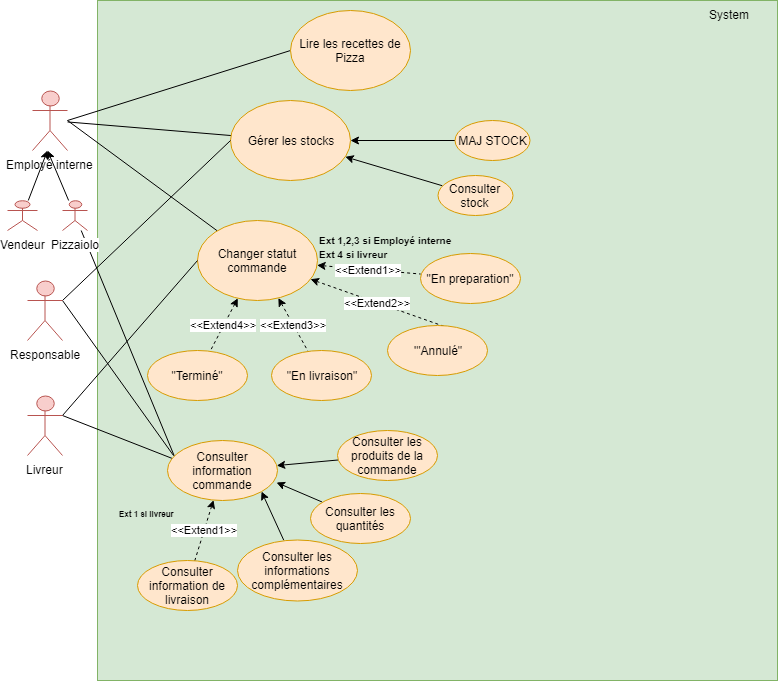

The diagram above was exported from draw.io. Its source (the exported page's mxGraphModel, read from the mxfile embedded in the PNG):
<mxGraphModel dx="1394" dy="715" grid="1" gridSize="10" guides="1" tooltips="1" connect="1" arrows="1" fold="1" page="1" pageScale="1" pageWidth="827" pageHeight="1169" math="0" shadow="0">
  <root>
    <mxCell id="oQGOSZ125ATuZfbLU_FB-0" />
    <mxCell id="oQGOSZ125ATuZfbLU_FB-1" parent="oQGOSZ125ATuZfbLU_FB-0" />
    <mxCell id="oQGOSZ125ATuZfbLU_FB-4" value="" style="whiteSpace=wrap;html=1;aspect=fixed;fillColor=#d5e8d4;strokeColor=#82b366;" parent="oQGOSZ125ATuZfbLU_FB-1" vertex="1">
      <mxGeometry x="100" y="20" width="680" height="680" as="geometry" />
    </mxCell>
    <mxCell id="oQGOSZ125ATuZfbLU_FB-16" style="edgeStyle=none;rounded=0;orthogonalLoop=1;jettySize=auto;html=1;entryX=0;entryY=0.5;entryDx=0;entryDy=0;endArrow=none;endFill=0;" parent="oQGOSZ125ATuZfbLU_FB-1" target="oQGOSZ125ATuZfbLU_FB-7" edge="1">
      <mxGeometry relative="1" as="geometry">
        <mxPoint x="70" y="140" as="sourcePoint" />
      </mxGeometry>
    </mxCell>
    <mxCell id="oQGOSZ125ATuZfbLU_FB-17" style="edgeStyle=none;rounded=0;orthogonalLoop=1;jettySize=auto;html=1;endArrow=none;endFill=0;" parent="oQGOSZ125ATuZfbLU_FB-1" source="oQGOSZ125ATuZfbLU_FB-2" target="oQGOSZ125ATuZfbLU_FB-6" edge="1">
      <mxGeometry relative="1" as="geometry" />
    </mxCell>
    <mxCell id="oQGOSZ125ATuZfbLU_FB-18" style="edgeStyle=none;rounded=0;orthogonalLoop=1;jettySize=auto;html=1;endArrow=none;endFill=0;" parent="oQGOSZ125ATuZfbLU_FB-1" target="oQGOSZ125ATuZfbLU_FB-8" edge="1">
      <mxGeometry relative="1" as="geometry">
        <mxPoint x="70" y="140" as="sourcePoint" />
      </mxGeometry>
    </mxCell>
    <mxCell id="oQGOSZ125ATuZfbLU_FB-2" value="Employé interne" style="shape=umlActor;verticalLabelPosition=bottom;labelBackgroundColor=#ffffff;verticalAlign=top;html=1;outlineConnect=0;fillColor=#f8cecc;strokeColor=#b85450;" parent="oQGOSZ125ATuZfbLU_FB-1" vertex="1">
      <mxGeometry x="35" y="110" width="35" height="60" as="geometry" />
    </mxCell>
    <mxCell id="oQGOSZ125ATuZfbLU_FB-14" style="rounded=0;orthogonalLoop=1;jettySize=auto;html=1;" parent="oQGOSZ125ATuZfbLU_FB-1" source="oQGOSZ125ATuZfbLU_FB-9" edge="1">
      <mxGeometry relative="1" as="geometry">
        <mxPoint x="50" y="170" as="targetPoint" />
      </mxGeometry>
    </mxCell>
    <mxCell id="oQGOSZ125ATuZfbLU_FB-9" value="Vendeur" style="shape=umlActor;verticalLabelPosition=bottom;labelBackgroundColor=#ffffff;verticalAlign=top;html=1;outlineConnect=0;fillColor=#f8cecc;strokeColor=#b85450;" parent="oQGOSZ125ATuZfbLU_FB-1" vertex="1">
      <mxGeometry x="10" y="220" width="30" height="30" as="geometry" />
    </mxCell>
    <mxCell id="oTEbjgqPcVOArUo5T2la-2" value="" style="edgeStyle=none;rounded=0;orthogonalLoop=1;jettySize=auto;html=1;endArrow=none;endFill=0;startArrow=classic;startFill=1;" parent="oQGOSZ125ATuZfbLU_FB-1" source="oQGOSZ125ATuZfbLU_FB-6" target="oTEbjgqPcVOArUo5T2la-0" edge="1">
      <mxGeometry relative="1" as="geometry" />
    </mxCell>
    <mxCell id="oQGOSZ125ATuZfbLU_FB-6" value="Gérer les stocks" style="ellipse;whiteSpace=wrap;html=1;fillColor=#ffe6cc;strokeColor=#d79b00;" parent="oQGOSZ125ATuZfbLU_FB-1" vertex="1">
      <mxGeometry x="233" y="120" width="120" height="80" as="geometry" />
    </mxCell>
    <mxCell id="oQGOSZ125ATuZfbLU_FB-7" value="Lire les recettes de Pizza" style="ellipse;whiteSpace=wrap;html=1;fillColor=#ffe6cc;strokeColor=#d79b00;" parent="oQGOSZ125ATuZfbLU_FB-1" vertex="1">
      <mxGeometry x="293" y="30" width="120" height="80" as="geometry" />
    </mxCell>
    <mxCell id="PwnBiIT1SQmQLWZZHHPx-1" value="&amp;lt;&amp;lt;Extend4&amp;gt;&amp;gt;" style="edgeStyle=none;rounded=0;orthogonalLoop=1;jettySize=auto;html=1;startArrow=classic;startFill=1;endArrow=none;endFill=0;dashed=1;" parent="oQGOSZ125ATuZfbLU_FB-1" source="oQGOSZ125ATuZfbLU_FB-8" target="oTEbjgqPcVOArUo5T2la-5" edge="1">
      <mxGeometry relative="1" as="geometry" />
    </mxCell>
    <mxCell id="PwnBiIT1SQmQLWZZHHPx-3" value="&amp;lt;&amp;lt;Extend3&amp;gt;&amp;gt;" style="edgeStyle=none;rounded=0;orthogonalLoop=1;jettySize=auto;html=1;startArrow=classic;startFill=1;endArrow=none;endFill=0;dashed=1;" parent="oQGOSZ125ATuZfbLU_FB-1" source="oQGOSZ125ATuZfbLU_FB-8" target="oTEbjgqPcVOArUo5T2la-4" edge="1">
      <mxGeometry relative="1" as="geometry" />
    </mxCell>
    <mxCell id="PwnBiIT1SQmQLWZZHHPx-5" value="&amp;lt;&amp;lt;Extend2&amp;gt;&amp;gt;" style="edgeStyle=none;rounded=0;orthogonalLoop=1;jettySize=auto;html=1;entryX=0.57;entryY=0.02;entryDx=0;entryDy=0;entryPerimeter=0;startArrow=classic;startFill=1;endArrow=none;endFill=0;dashed=1;" parent="oQGOSZ125ATuZfbLU_FB-1" source="oQGOSZ125ATuZfbLU_FB-8" target="oTEbjgqPcVOArUo5T2la-6" edge="1">
      <mxGeometry relative="1" as="geometry" />
    </mxCell>
    <mxCell id="PwnBiIT1SQmQLWZZHHPx-6" value="&amp;lt;&amp;lt;Extend1&amp;gt;&amp;gt;" style="edgeStyle=none;rounded=0;orthogonalLoop=1;jettySize=auto;html=1;startArrow=classic;startFill=1;endArrow=none;endFill=0;dashed=1;" parent="oQGOSZ125ATuZfbLU_FB-1" source="oQGOSZ125ATuZfbLU_FB-8" target="oTEbjgqPcVOArUo5T2la-3" edge="1">
      <mxGeometry relative="1" as="geometry" />
    </mxCell>
    <mxCell id="oQGOSZ125ATuZfbLU_FB-8" value="Changer statut commande" style="ellipse;whiteSpace=wrap;html=1;fillColor=#ffe6cc;strokeColor=#d79b00;" parent="oQGOSZ125ATuZfbLU_FB-1" vertex="1">
      <mxGeometry x="200" y="240" width="120" height="80" as="geometry" />
    </mxCell>
    <mxCell id="oQGOSZ125ATuZfbLU_FB-15" style="edgeStyle=none;rounded=0;orthogonalLoop=1;jettySize=auto;html=1;" parent="oQGOSZ125ATuZfbLU_FB-1" source="oQGOSZ125ATuZfbLU_FB-12" edge="1">
      <mxGeometry relative="1" as="geometry">
        <mxPoint x="50" y="170" as="targetPoint" />
      </mxGeometry>
    </mxCell>
    <mxCell id="pi7WnitmsHdv_jU-F2rW-9" style="edgeStyle=none;rounded=0;orthogonalLoop=1;jettySize=auto;html=1;entryX=0.067;entryY=0.263;entryDx=0;entryDy=0;entryPerimeter=0;startArrow=none;startFill=0;endArrow=none;endFill=0;" parent="oQGOSZ125ATuZfbLU_FB-1" source="oQGOSZ125ATuZfbLU_FB-12" target="pi7WnitmsHdv_jU-F2rW-3" edge="1">
      <mxGeometry relative="1" as="geometry" />
    </mxCell>
    <mxCell id="oQGOSZ125ATuZfbLU_FB-12" value="Pizzaiolo" style="shape=umlActor;verticalLabelPosition=bottom;labelBackgroundColor=#ffffff;verticalAlign=top;html=1;outlineConnect=0;fillColor=#f8cecc;strokeColor=#b85450;" parent="oQGOSZ125ATuZfbLU_FB-1" vertex="1">
      <mxGeometry x="65" y="220" width="25" height="30" as="geometry" />
    </mxCell>
    <mxCell id="IVyLy5Jn8xMDJtTUHWDa-0" style="edgeStyle=orthogonalEdgeStyle;rounded=0;orthogonalLoop=1;jettySize=auto;html=1;entryX=1;entryY=0.5;entryDx=0;entryDy=0;startArrow=none;startFill=0;endArrow=classic;endFill=1;" parent="oQGOSZ125ATuZfbLU_FB-1" source="oQGOSZ125ATuZfbLU_FB-29" target="oQGOSZ125ATuZfbLU_FB-6" edge="1">
      <mxGeometry relative="1" as="geometry" />
    </mxCell>
    <mxCell id="oQGOSZ125ATuZfbLU_FB-29" value="MAJ STOCK" style="ellipse;whiteSpace=wrap;html=1;fillColor=#ffe6cc;strokeColor=#d79b00;" parent="oQGOSZ125ATuZfbLU_FB-1" vertex="1">
      <mxGeometry x="457.5" y="140" width="75" height="40" as="geometry" />
    </mxCell>
    <mxCell id="oTEbjgqPcVOArUo5T2la-0" value="Consulter stock" style="ellipse;whiteSpace=wrap;html=1;fillColor=#ffe6cc;strokeColor=#d79b00;" parent="oQGOSZ125ATuZfbLU_FB-1" vertex="1">
      <mxGeometry x="440" y="195" width="75" height="40" as="geometry" />
    </mxCell>
    <mxCell id="oTEbjgqPcVOArUo5T2la-3" value="&quot;En preparation&quot;" style="ellipse;whiteSpace=wrap;html=1;fillColor=#ffe6cc;strokeColor=#d79b00;" parent="oQGOSZ125ATuZfbLU_FB-1" vertex="1">
      <mxGeometry x="422.5" y="272.5" width="100" height="50" as="geometry" />
    </mxCell>
    <mxCell id="oTEbjgqPcVOArUo5T2la-4" value="&quot;En livraison&quot;" style="ellipse;whiteSpace=wrap;html=1;fillColor=#ffe6cc;strokeColor=#d79b00;" parent="oQGOSZ125ATuZfbLU_FB-1" vertex="1">
      <mxGeometry x="274" y="370" width="100" height="50" as="geometry" />
    </mxCell>
    <mxCell id="oTEbjgqPcVOArUo5T2la-5" value="&quot;Terminé&quot;" style="ellipse;whiteSpace=wrap;html=1;fillColor=#ffe6cc;strokeColor=#d79b00;" parent="oQGOSZ125ATuZfbLU_FB-1" vertex="1">
      <mxGeometry x="150" y="370" width="100" height="50" as="geometry" />
    </mxCell>
    <mxCell id="oTEbjgqPcVOArUo5T2la-6" value="'&quot;Annulé&quot;" style="ellipse;whiteSpace=wrap;html=1;fillColor=#ffe6cc;strokeColor=#d79b00;" parent="oQGOSZ125ATuZfbLU_FB-1" vertex="1">
      <mxGeometry x="390" y="345" width="100" height="50" as="geometry" />
    </mxCell>
    <mxCell id="PwnBiIT1SQmQLWZZHHPx-7" value="&lt;font style=&quot;font-size: 10px&quot;&gt;&lt;b&gt;&lt;span&gt;Ext 1,2,3 si Employé interne&lt;/span&gt;&lt;br&gt;&lt;font style=&quot;font-size: 10px&quot;&gt;Ext 4 si livreur&lt;/font&gt;&lt;/b&gt;&lt;/font&gt;&lt;br&gt;" style="text;html=1;resizable=0;points=[];autosize=1;align=left;verticalAlign=top;spacingTop=-4;" parent="oQGOSZ125ATuZfbLU_FB-1" vertex="1">
      <mxGeometry x="320" y="250" width="150" height="30" as="geometry" />
    </mxCell>
    <mxCell id="pi7WnitmsHdv_jU-F2rW-1" style="edgeStyle=none;rounded=0;orthogonalLoop=1;jettySize=auto;html=1;startArrow=none;startFill=0;endArrow=none;endFill=0;exitX=1;exitY=0.3333333333333333;exitDx=0;exitDy=0;exitPerimeter=0;entryX=0;entryY=0.5;entryDx=0;entryDy=0;" parent="oQGOSZ125ATuZfbLU_FB-1" source="pi7WnitmsHdv_jU-F2rW-0" target="oQGOSZ125ATuZfbLU_FB-8" edge="1">
      <mxGeometry relative="1" as="geometry">
        <mxPoint x="220" y="250" as="targetPoint" />
      </mxGeometry>
    </mxCell>
    <mxCell id="pi7WnitmsHdv_jU-F2rW-5" style="edgeStyle=none;rounded=0;orthogonalLoop=1;jettySize=auto;html=1;startArrow=none;startFill=0;endArrow=none;endFill=0;exitX=1;exitY=0.3333333333333333;exitDx=0;exitDy=0;exitPerimeter=0;" parent="oQGOSZ125ATuZfbLU_FB-1" source="pi7WnitmsHdv_jU-F2rW-0" edge="1">
      <mxGeometry relative="1" as="geometry">
        <mxPoint x="180" y="480" as="targetPoint" />
      </mxGeometry>
    </mxCell>
    <mxCell id="pi7WnitmsHdv_jU-F2rW-0" value="Livreur&lt;br&gt;" style="shape=umlActor;verticalLabelPosition=bottom;labelBackgroundColor=#ffffff;verticalAlign=top;html=1;outlineConnect=0;fillColor=#f8cecc;strokeColor=#b85450;" parent="oQGOSZ125ATuZfbLU_FB-1" vertex="1">
      <mxGeometry x="30" y="415" width="35" height="60" as="geometry" />
    </mxCell>
    <mxCell id="pi7WnitmsHdv_jU-F2rW-3" value="Consulter information commande" style="ellipse;whiteSpace=wrap;html=1;fillColor=#ffe6cc;strokeColor=#d79b00;" parent="oQGOSZ125ATuZfbLU_FB-1" vertex="1">
      <mxGeometry x="170" y="460" width="110" height="60" as="geometry" />
    </mxCell>
    <mxCell id="gMhkXSUFD6oeeg_Yaa-b-0" style="rounded=0;orthogonalLoop=1;jettySize=auto;html=1;startArrow=none;startFill=0;endArrow=classic;endFill=1;" parent="oQGOSZ125ATuZfbLU_FB-1" source="pi7WnitmsHdv_jU-F2rW-13" target="pi7WnitmsHdv_jU-F2rW-3" edge="1">
      <mxGeometry relative="1" as="geometry" />
    </mxCell>
    <mxCell id="pi7WnitmsHdv_jU-F2rW-13" value="Consulter les produits de la commande" style="ellipse;whiteSpace=wrap;html=1;fillColor=#ffe6cc;strokeColor=#d79b00;" parent="oQGOSZ125ATuZfbLU_FB-1" vertex="1">
      <mxGeometry x="340" y="450" width="100" height="50" as="geometry" />
    </mxCell>
    <mxCell id="gMhkXSUFD6oeeg_Yaa-b-1" style="edgeStyle=none;rounded=0;orthogonalLoop=1;jettySize=auto;html=1;entryX=0.991;entryY=0.7;entryDx=0;entryDy=0;entryPerimeter=0;startArrow=none;startFill=0;endArrow=classic;endFill=1;" parent="oQGOSZ125ATuZfbLU_FB-1" source="pi7WnitmsHdv_jU-F2rW-14" target="pi7WnitmsHdv_jU-F2rW-3" edge="1">
      <mxGeometry relative="1" as="geometry" />
    </mxCell>
    <mxCell id="pi7WnitmsHdv_jU-F2rW-14" value="Consulter les quantités" style="ellipse;whiteSpace=wrap;html=1;fillColor=#ffe6cc;strokeColor=#d79b00;" parent="oQGOSZ125ATuZfbLU_FB-1" vertex="1">
      <mxGeometry x="313" y="512.5" width="100" height="50" as="geometry" />
    </mxCell>
    <mxCell id="gMhkXSUFD6oeeg_Yaa-b-2" style="edgeStyle=none;rounded=0;orthogonalLoop=1;jettySize=auto;html=1;entryX=1;entryY=1;entryDx=0;entryDy=0;startArrow=none;startFill=0;endArrow=classic;endFill=1;" parent="oQGOSZ125ATuZfbLU_FB-1" source="pi7WnitmsHdv_jU-F2rW-15" target="pi7WnitmsHdv_jU-F2rW-3" edge="1">
      <mxGeometry relative="1" as="geometry" />
    </mxCell>
    <mxCell id="pi7WnitmsHdv_jU-F2rW-15" value="Consulter les informations complémentaires" style="ellipse;whiteSpace=wrap;html=1;fillColor=#ffe6cc;strokeColor=#d79b00;" parent="oQGOSZ125ATuZfbLU_FB-1" vertex="1">
      <mxGeometry x="240" y="559" width="120" height="61" as="geometry" />
    </mxCell>
    <mxCell id="pi7WnitmsHdv_jU-F2rW-20" value="&amp;lt;&amp;lt;Extend1&amp;gt;&amp;gt;" style="edgeStyle=none;rounded=0;orthogonalLoop=1;jettySize=auto;html=1;startArrow=none;startFill=0;endArrow=classic;endFill=1;dashed=1;" parent="oQGOSZ125ATuZfbLU_FB-1" source="pi7WnitmsHdv_jU-F2rW-16" target="pi7WnitmsHdv_jU-F2rW-3" edge="1">
      <mxGeometry relative="1" as="geometry" />
    </mxCell>
    <mxCell id="pi7WnitmsHdv_jU-F2rW-16" value="Consulter information de livraison" style="ellipse;whiteSpace=wrap;html=1;fillColor=#ffe6cc;strokeColor=#d79b00;" parent="oQGOSZ125ATuZfbLU_FB-1" vertex="1">
      <mxGeometry x="140" y="580" width="100" height="50" as="geometry" />
    </mxCell>
    <mxCell id="pi7WnitmsHdv_jU-F2rW-21" value="&lt;font style=&quot;font-size: 8px&quot;&gt;&lt;b&gt;Ext 1 si livreur&lt;/b&gt;&lt;/font&gt;&lt;br&gt;" style="text;html=1;resizable=0;points=[];autosize=1;align=left;verticalAlign=top;spacingTop=-4;" parent="oQGOSZ125ATuZfbLU_FB-1" vertex="1">
      <mxGeometry x="120" y="522.5" width="70" height="20" as="geometry" />
    </mxCell>
    <mxCell id="ME8LSDKEKoZo6yWrUTzg-9" style="edgeStyle=none;rounded=0;orthogonalLoop=1;jettySize=auto;html=1;startArrow=none;startFill=0;endArrow=none;endFill=0;entryX=0;entryY=0.5;entryDx=0;entryDy=0;exitX=1;exitY=0.3333333333333333;exitDx=0;exitDy=0;exitPerimeter=0;" parent="oQGOSZ125ATuZfbLU_FB-1" source="ME8LSDKEKoZo6yWrUTzg-6" target="oQGOSZ125ATuZfbLU_FB-6" edge="1">
      <mxGeometry relative="1" as="geometry">
        <mxPoint x="230" y="150" as="targetPoint" />
      </mxGeometry>
    </mxCell>
    <mxCell id="ME8LSDKEKoZo6yWrUTzg-10" style="edgeStyle=none;rounded=0;orthogonalLoop=1;jettySize=auto;html=1;startArrow=none;startFill=0;endArrow=none;endFill=0;exitX=1;exitY=0.3333333333333333;exitDx=0;exitDy=0;exitPerimeter=0;entryX=0.055;entryY=0.25;entryDx=0;entryDy=0;entryPerimeter=0;" parent="oQGOSZ125ATuZfbLU_FB-1" source="ME8LSDKEKoZo6yWrUTzg-6" target="pi7WnitmsHdv_jU-F2rW-3" edge="1">
      <mxGeometry relative="1" as="geometry">
        <mxPoint x="180" y="480" as="targetPoint" />
      </mxGeometry>
    </mxCell>
    <mxCell id="ME8LSDKEKoZo6yWrUTzg-6" value="Responsable" style="shape=umlActor;verticalLabelPosition=bottom;labelBackgroundColor=#ffffff;verticalAlign=top;html=1;outlineConnect=0;fillColor=#f8cecc;strokeColor=#b85450;" parent="oQGOSZ125ATuZfbLU_FB-1" vertex="1">
      <mxGeometry x="30" y="300" width="35" height="60" as="geometry" />
    </mxCell>
    <mxCell id="MqfzOzEwcfac26Io_Bca-0" value="System" style="text;html=1;resizable=0;points=[];autosize=1;align=left;verticalAlign=top;spacingTop=-4;" parent="oQGOSZ125ATuZfbLU_FB-1" vertex="1">
      <mxGeometry x="710" y="25" width="60" height="20" as="geometry" />
    </mxCell>
  </root>
</mxGraphModel>